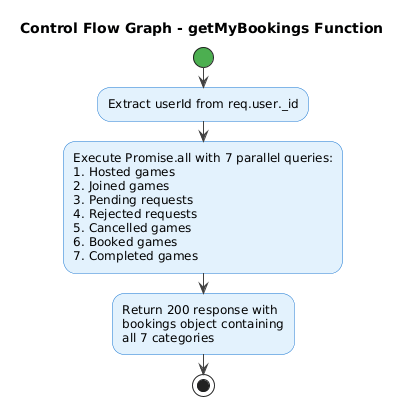

The diagram above was rendered by PlantUML. Its source (embedded in the PNG):
@startuml
skinparam activity {
    BackgroundColor #E3F2FD
    BorderColor #1976D2
    DiamondBackgroundColor #FFF9C4
    DiamondBorderColor #F57C00
    StartColor #4CAF50
    EndColor #F44336
    ArrowColor #424242
}


title Control Flow Graph - getMyBookings Function

start
:Extract userId from req.user._id;
:Execute Promise.all with 7 parallel queries:
1. Hosted games
2. Joined games
3. Pending requests
4. Rejected requests
5. Cancelled games
6. Booked games
7. Completed games;
:Return 200 response with
bookings object containing
all 7 categories;
stop
@enduml